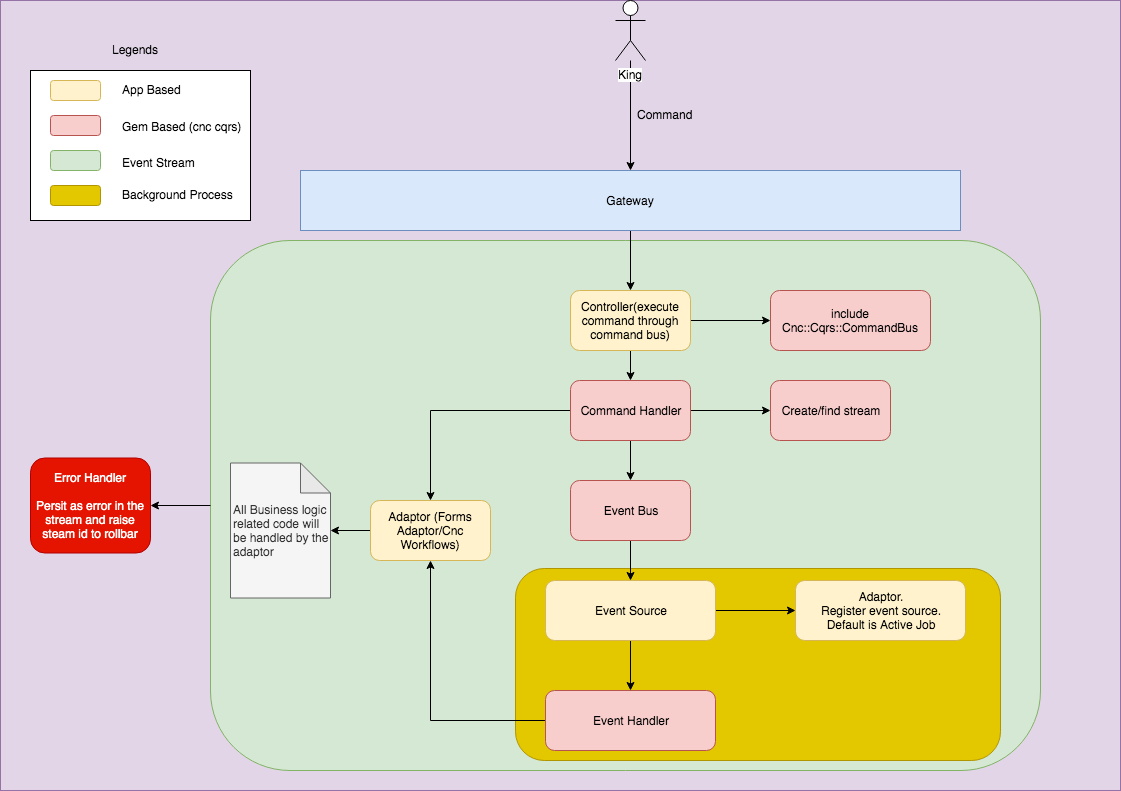

The diagram above was exported from draw.io. Its source (the exported page's mxGraphModel, read from the mxfile embedded in the PNG):
<mxGraphModel dx="2262" dy="891" grid="1" gridSize="10" guides="1" tooltips="1" connect="1" arrows="1" fold="1" page="1" pageScale="1" pageWidth="850" pageHeight="1100" math="0" shadow="0">
  <root>
    <mxCell id="0" />
    <mxCell id="1" parent="0" />
    <mxCell id="2" value="" style="rounded=0;whiteSpace=wrap;html=1;align=left;fillColor=#e1d5e7;strokeColor=#9673a6;" vertex="1" parent="1">
      <mxGeometry x="-210" y="30" width="1120" height="790" as="geometry" />
    </mxCell>
    <mxCell id="3" value="" style="rounded=1;whiteSpace=wrap;html=1;align=left;fillColor=#d5e8d4;strokeColor=#82b366;" vertex="1" parent="1">
      <mxGeometry y="270" width="830" height="530" as="geometry" />
    </mxCell>
    <mxCell id="4" value="" style="rounded=1;whiteSpace=wrap;html=1;align=left;fillColor=#e3c800;strokeColor=#B09500;fontColor=#ffffff;" vertex="1" parent="1">
      <mxGeometry x="305" y="598" width="485" height="192" as="geometry" />
    </mxCell>
    <mxCell id="5" value="" style="edgeStyle=orthogonalEdgeStyle;rounded=0;orthogonalLoop=1;jettySize=auto;html=1;" edge="1" source="3" target="31" parent="1">
      <mxGeometry relative="1" as="geometry">
        <mxPoint x="-60" y="508" as="targetPoint" />
      </mxGeometry>
    </mxCell>
    <mxCell id="6" value="" style="edgeStyle=orthogonalEdgeStyle;rounded=0;orthogonalLoop=1;jettySize=auto;html=1;" edge="1" source="7" target="12" parent="1">
      <mxGeometry relative="1" as="geometry" />
    </mxCell>
    <mxCell id="7" value="Gateway" style="rounded=0;whiteSpace=wrap;html=1;fillColor=#dae8fc;strokeColor=#6c8ebf;" vertex="1" parent="1">
      <mxGeometry x="90" y="200" width="660" height="60" as="geometry" />
    </mxCell>
    <mxCell id="8" value="" style="edgeStyle=orthogonalEdgeStyle;rounded=0;orthogonalLoop=1;jettySize=auto;html=1;entryX=0.5;entryY=0;entryDx=0;entryDy=0;" edge="1" source="9" target="7" parent="1">
      <mxGeometry relative="1" as="geometry">
        <mxPoint x="420" y="170" as="targetPoint" />
      </mxGeometry>
    </mxCell>
    <mxCell id="9" value="King" style="shape=umlActor;verticalLabelPosition=bottom;labelBackgroundColor=#ffffff;verticalAlign=top;html=1;outlineConnect=0;" vertex="1" parent="1">
      <mxGeometry x="405" y="30" width="30" height="60" as="geometry" />
    </mxCell>
    <mxCell id="10" value="" style="edgeStyle=orthogonalEdgeStyle;rounded=0;orthogonalLoop=1;jettySize=auto;html=1;" edge="1" source="12" target="17" parent="1">
      <mxGeometry relative="1" as="geometry" />
    </mxCell>
    <mxCell id="11" value="" style="edgeStyle=orthogonalEdgeStyle;rounded=0;orthogonalLoop=1;jettySize=auto;html=1;" edge="1" source="12" target="13" parent="1">
      <mxGeometry relative="1" as="geometry" />
    </mxCell>
    <mxCell id="12" value="Controller(execute command through command bus)" style="rounded=1;whiteSpace=wrap;html=1;fillColor=#fff2cc;strokeColor=#d6b656;" vertex="1" parent="1">
      <mxGeometry x="360" y="320" width="120" height="60" as="geometry" />
    </mxCell>
    <mxCell id="13" value="include Cnc::Cqrs::CommandBus" style="rounded=1;whiteSpace=wrap;html=1;fillColor=#f8cecc;strokeColor=#b85450;" vertex="1" parent="1">
      <mxGeometry x="560" y="320" width="160" height="60" as="geometry" />
    </mxCell>
    <mxCell id="14" value="" style="edgeStyle=orthogonalEdgeStyle;rounded=0;orthogonalLoop=1;jettySize=auto;html=1;" edge="1" source="17" target="28" parent="1">
      <mxGeometry relative="1" as="geometry" />
    </mxCell>
    <mxCell id="15" value="" style="edgeStyle=orthogonalEdgeStyle;rounded=0;orthogonalLoop=1;jettySize=auto;html=1;" edge="1" source="17" target="20" parent="1">
      <mxGeometry relative="1" as="geometry" />
    </mxCell>
    <mxCell id="16" value="" style="edgeStyle=orthogonalEdgeStyle;rounded=0;orthogonalLoop=1;jettySize=auto;html=1;" edge="1" source="17" target="18" parent="1">
      <mxGeometry relative="1" as="geometry" />
    </mxCell>
    <mxCell id="17" value="Command Handler" style="rounded=1;whiteSpace=wrap;html=1;fillColor=#f8cecc;strokeColor=#b85450;" vertex="1" parent="1">
      <mxGeometry x="360" y="410" width="120" height="60" as="geometry" />
    </mxCell>
    <mxCell id="18" value="Create/find stream" style="rounded=1;whiteSpace=wrap;html=1;fillColor=#f8cecc;strokeColor=#b85450;" vertex="1" parent="1">
      <mxGeometry x="560" y="410" width="120" height="60" as="geometry" />
    </mxCell>
    <mxCell id="19" value="" style="edgeStyle=orthogonalEdgeStyle;rounded=0;orthogonalLoop=1;jettySize=auto;html=1;" edge="1" source="20" target="23" parent="1">
      <mxGeometry relative="1" as="geometry" />
    </mxCell>
    <mxCell id="20" value="Event Bus" style="rounded=1;whiteSpace=wrap;html=1;fillColor=#f8cecc;strokeColor=#b85450;" vertex="1" parent="1">
      <mxGeometry x="360" y="510" width="120" height="60" as="geometry" />
    </mxCell>
    <mxCell id="21" value="" style="edgeStyle=orthogonalEdgeStyle;rounded=0;orthogonalLoop=1;jettySize=auto;html=1;" edge="1" source="23" target="26" parent="1">
      <mxGeometry relative="1" as="geometry" />
    </mxCell>
    <mxCell id="22" value="" style="edgeStyle=orthogonalEdgeStyle;rounded=0;orthogonalLoop=1;jettySize=auto;html=1;" edge="1" source="23" target="25" parent="1">
      <mxGeometry relative="1" as="geometry" />
    </mxCell>
    <mxCell id="23" value="Event Source" style="rounded=1;whiteSpace=wrap;html=1;fillColor=#fff2cc;strokeColor=#d6b656;" vertex="1" parent="1">
      <mxGeometry x="335" y="610" width="170" height="60" as="geometry" />
    </mxCell>
    <mxCell id="24" style="edgeStyle=orthogonalEdgeStyle;rounded=0;orthogonalLoop=1;jettySize=auto;html=1;entryX=0.5;entryY=1;entryDx=0;entryDy=0;" edge="1" source="25" target="28" parent="1">
      <mxGeometry relative="1" as="geometry" />
    </mxCell>
    <mxCell id="25" value="Event Handler" style="rounded=1;whiteSpace=wrap;html=1;fillColor=#f8cecc;strokeColor=#b85450;" vertex="1" parent="1">
      <mxGeometry x="335" y="720" width="170" height="60" as="geometry" />
    </mxCell>
    <mxCell id="26" value="Adaptor.&lt;br&gt;Register event source.&lt;br&gt;Default is Active Job" style="rounded=1;whiteSpace=wrap;html=1;fillColor=#fff2cc;strokeColor=#d6b656;" vertex="1" parent="1">
      <mxGeometry x="585" y="610" width="170" height="60" as="geometry" />
    </mxCell>
    <mxCell id="27" value="" style="edgeStyle=orthogonalEdgeStyle;rounded=0;orthogonalLoop=1;jettySize=auto;html=1;" edge="1" source="28" target="30" parent="1">
      <mxGeometry relative="1" as="geometry" />
    </mxCell>
    <mxCell id="28" value="Adaptor (Forms Adaptor/Cnc Workflows)" style="rounded=1;whiteSpace=wrap;html=1;fillColor=#fff2cc;strokeColor=#d6b656;" vertex="1" parent="1">
      <mxGeometry x="160" y="530" width="120" height="60" as="geometry" />
    </mxCell>
    <mxCell id="29" value="Command" style="text;html=1;resizable=0;points=[];autosize=1;align=left;verticalAlign=top;spacingTop=-4;" vertex="1" parent="1">
      <mxGeometry x="425" y="135" width="70" height="20" as="geometry" />
    </mxCell>
    <mxCell id="30" value="All Business logic related code will be handled by the adaptor" style="shape=note;whiteSpace=wrap;html=1;backgroundOutline=1;darkOpacity=0.05;fillColor=#f5f5f5;strokeColor=#666666;fontColor=#333333;align=left;" vertex="1" parent="1">
      <mxGeometry x="20" y="492.5" width="100" height="135" as="geometry" />
    </mxCell>
    <mxCell id="31" value="Error Handler&lt;br&gt;&lt;br&gt;Persit as error in the stream and raise steam id to rollbar" style="rounded=1;whiteSpace=wrap;html=1;fillColor=#e51400;strokeColor=#B20000;fontColor=#ffffff;" vertex="1" parent="1">
      <mxGeometry x="-180" y="487.5" width="120" height="95" as="geometry" />
    </mxCell>
    <mxCell id="32" value="" style="group" vertex="1" connectable="0" parent="1">
      <mxGeometry x="-180" y="100" width="220" height="150" as="geometry" />
    </mxCell>
    <mxCell id="33" value="" style="rounded=0;whiteSpace=wrap;html=1;" vertex="1" parent="32">
      <mxGeometry width="220" height="150" as="geometry" />
    </mxCell>
    <mxCell id="34" value="" style="rounded=1;whiteSpace=wrap;html=1;fillColor=#fff2cc;strokeColor=#d6b656;" vertex="1" parent="32">
      <mxGeometry x="20" y="10" width="50" height="20" as="geometry" />
    </mxCell>
    <mxCell id="35" value="App Based" style="text;html=1;resizable=0;points=[];autosize=1;align=left;verticalAlign=top;spacingTop=-4;" vertex="1" parent="32">
      <mxGeometry x="90" y="10" width="70" height="20" as="geometry" />
    </mxCell>
    <mxCell id="36" value="" style="rounded=1;whiteSpace=wrap;html=1;fillColor=#f8cecc;strokeColor=#b85450;" vertex="1" parent="32">
      <mxGeometry x="20" y="45" width="50" height="20" as="geometry" />
    </mxCell>
    <mxCell id="37" value="Gem Based (cnc cqrs)" style="text;html=1;resizable=0;points=[];autosize=1;align=left;verticalAlign=top;spacingTop=-4;" vertex="1" parent="32">
      <mxGeometry x="90" y="46.5" width="130" height="20" as="geometry" />
    </mxCell>
    <mxCell id="38" value="" style="rounded=1;whiteSpace=wrap;html=1;fillColor=#d5e8d4;strokeColor=#82b366;" vertex="1" parent="32">
      <mxGeometry x="20" y="80" width="50" height="20" as="geometry" />
    </mxCell>
    <mxCell id="39" value="Event Stream" style="text;html=1;resizable=0;points=[];autosize=1;align=left;verticalAlign=top;spacingTop=-4;" vertex="1" parent="32">
      <mxGeometry x="90" y="83" width="90" height="20" as="geometry" />
    </mxCell>
    <mxCell id="40" value="" style="rounded=1;whiteSpace=wrap;html=1;fillColor=#e3c800;strokeColor=#B09500;fontColor=#ffffff;" vertex="1" parent="32">
      <mxGeometry x="20" y="115" width="50" height="20" as="geometry" />
    </mxCell>
    <mxCell id="41" value="Background Process" style="text;html=1;resizable=0;points=[];autosize=1;align=left;verticalAlign=top;spacingTop=-4;" vertex="1" parent="32">
      <mxGeometry x="90" y="115" width="130" height="20" as="geometry" />
    </mxCell>
    <mxCell id="42" value="Legends" style="text;html=1;resizable=0;points=[];autosize=1;align=left;verticalAlign=top;spacingTop=-4;" vertex="1" parent="1">
      <mxGeometry x="-100" y="70" width="60" height="20" as="geometry" />
    </mxCell>
  </root>
</mxGraphModel>